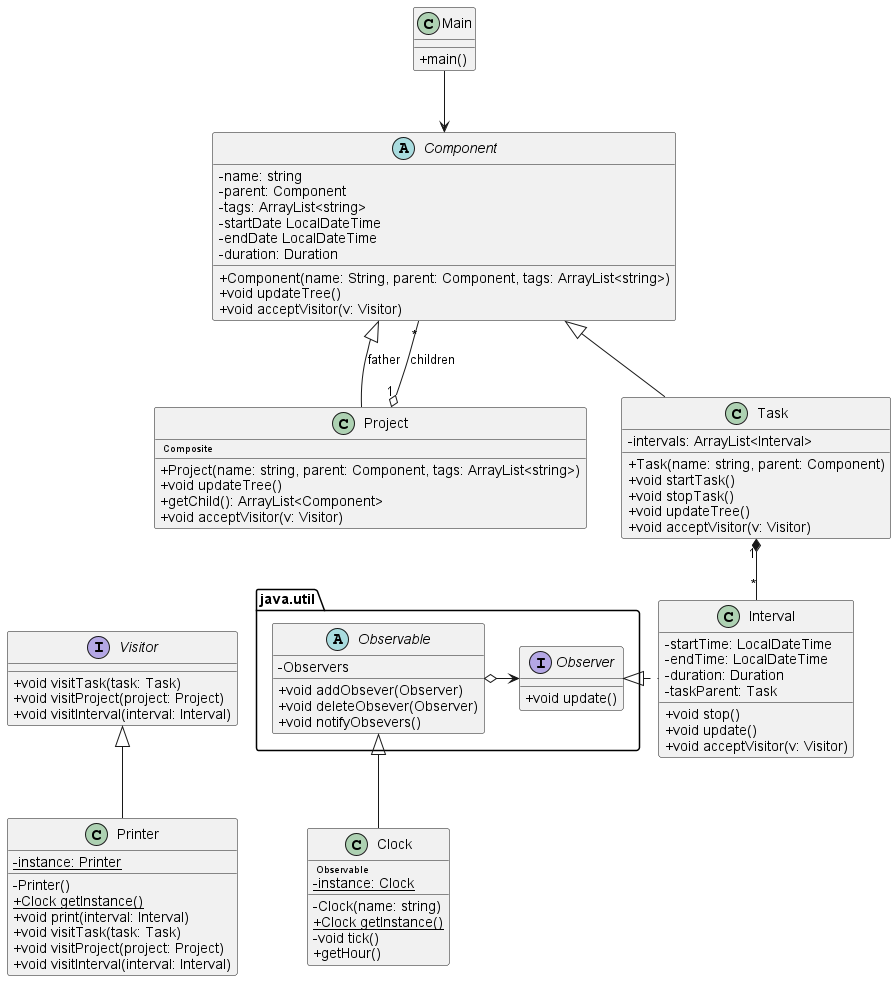

The diagram above was rendered by PlantUML. Its source (embedded in the PNG):
@startuml
skinparam classAttributeIconSize 0
class Main
abstract Component
class Project
class Task
class Interval
class Clock
class Printer


Main-->Component
Component <|-- Task
Component <|-- Project: father 
Project "1" o-- "*" Component : children
Task "1"*-- "*" Interval
Printer -up-|> Visitor


class Main{
+main()
}

class Clock{
<size:10> Observable </size>
{static}-instance: Clock
-Clock(name: string)
+{static} Clock getInstance()
-void tick()
+getHour()
}

abstract Component{
-name: string
-parent: Component
-tags: ArrayList<string>
-startDate LocalDateTime
-endDate LocalDateTime
-duration: Duration
+Component(name: String, parent: Component, tags: ArrayList<string>)
+void updateTree()
+void acceptVisitor(v: Visitor)

}

class Project{
<size:10> Composite </size>
+Project(name: string, parent: Component, tags: ArrayList<string>)
+void updateTree()
+getChild(): ArrayList<Component>
+ void acceptVisitor(v: Visitor)
}

class Task{
+Task(name: string, parent: Component)
-intervals: ArrayList<Interval>
+void startTask()
+void stopTask()
+void updateTree()
+void acceptVisitor(v: Visitor)
}

class Interval{
-startTime: LocalDateTime
-endTime: LocalDateTime
-duration: Duration
-taskParent: Task
+ void stop()
+ void update()
+ void acceptVisitor(v: Visitor)
}

Interface Visitor {
+ void visitTask(task: Task)
+ void visitProject(project: Project)
+ void visitInterval(interval: Interval)
}


class Printer {
{static}-instance: Printer
-Printer()
+{static} Clock getInstance()
+ void print(interval: Interval)
+ void visitTask(task: Task)
+ void visitProject(project: Project)
+ void visitInterval(interval: Interval)
}

package "java.util"{
abstract Observable
interface Observer

interface Observer{
+void update()
}

abstract Observable{
-Observers
+void addObsever(Observer)
+void deleteObsever(Observer)
+void notifyObsevers()
}

Observable o-right-> Observer
Observable <|-- Clock
Observer <|.right.Interval
Visitor -[hidden]left- Observable
}
@enduml